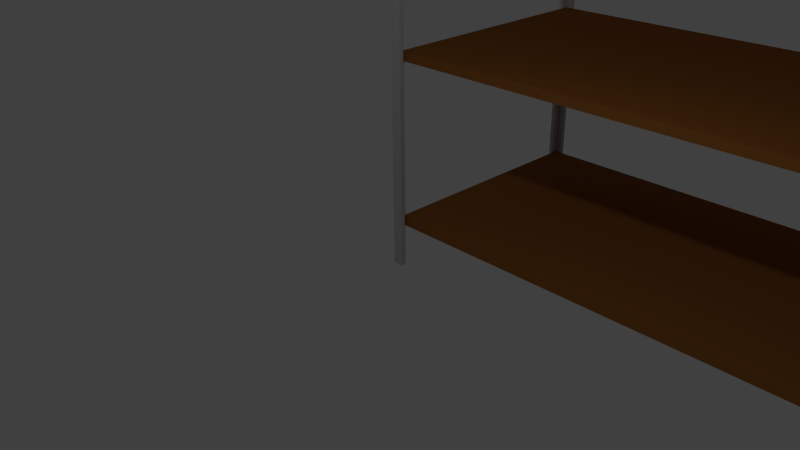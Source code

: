 # Source: shelves.blend  (saved by Blender 2.75.0; exported with 4.5.12 LTS)
import bpy
from mathutils import Matrix  # noqa: F401  (used for matrix-valued properties, if any)

bpy.ops.wm.read_factory_settings(use_empty=True)
scene = bpy.context.scene
scene.name = 'Scene'

# ---- collections
col_collection_1 = bpy.data.collections.new('Collection 1'); scene.collection.children.link(col_collection_1)

# ---- materials (node trees are filled in below, after node groups)
mat_material = bpy.data.materials.new('Material')
mat_material.alpha_threshold = 0.0
mat_material.use_transparent_shadow = False
mat_material.diffuse_color = (0.5173, 0.5173, 0.5173, 1.0)
mat_material.roughness = 0.5
mat_material.specular_intensity = 0.6324
mat_material.line_color = (0.0, 0.0, 0.0, 1.0)
mat_material_001 = bpy.data.materials.new('Material.001')
mat_material_001.alpha_threshold = 0.0
mat_material_001.use_transparent_shadow = False
mat_material_001.diffuse_color = (0.2957, 0.1113, 0.02588, 1.0)
mat_material_001.roughness = 0.5
mat_material_001.specular_intensity = 0.0

# ---- material node trees

# ---- world
world_world = bpy.data.worlds.new('World'); scene.world = world_world
world_world.color = (0.05088, 0.05088, 0.05088)
world_world.use_sun_shadow = False
world_world.sun_shadow_jitter_overblur = 0.0
world_world.cycles.sampling_method = 'MANUAL'
world_world.cycles.sample_map_resolution = 256

# ---- cameras
cam_camera = bpy.data.cameras.new('Camera')
cam_camera.clip_end = 100.0
cam_camera.lens = 35.0
cam_camera.sensor_width = 32.0
cam_camera.sensor_height = 18.0
cam_camera.ortho_scale = 7.314
cam_camera.dof.focus_distance = 0.0
cam_camera.dof.aperture_fstop = 128.0

# ---- lights
light_lamp = bpy.data.lights.new('Lamp', 'POINT')
light_lamp.transmission_factor = 0.0
light_lamp.cutoff_distance = 30.0
light_lamp.energy = 100.0
light_lamp.shadow_buffer_clip_start = 1.001
light_lamp.shadow_soft_size = 0.1
light_lamp.shadow_maximum_resolution = 0.006
light_lamp.use_absolute_resolution = True
light_lamp.cycles.use_multiple_importance_sampling = False

# ---- meshes
me_cube_007 = bpy.data.meshes.new('Cube.007')
me_cube_007.from_pydata([(-1.0, -1.0, -1.0), (-1.0, -1.0, 1.0), (-1.0, 1.0, -1.0), (-1.0, 1.0, 1.0), (1.0, -1.0, -1.0), (1.0, -1.0, 1.0), (1.0, 1.0, -1.0), (1.0, 1.0, 1.0), (-1.0, -1.0, -35.25), (-1.0, -1.0, -33.25), (-1.0, 1.0, -35.25), (-1.0, 1.0, -33.25), (1.0, -1.0, -35.25), (1.0, -1.0, -33.25), (1.0, 1.0, -35.25), (1.0, 1.0, -33.25), (-1.0, -1.0, -74.24), (-1.0, -1.0, -72.24), (-1.0, 1.0, -74.24), (-1.0, 1.0, -72.24), (1.0, -1.0, -74.24), (1.0, -1.0, -72.24), (1.0, 1.0, -74.24), (1.0, 1.0, -72.24), (-1.0, -1.0, -112.2), (-1.0, -1.0, -110.2), (-1.0, 1.0, -112.2), (-1.0, 1.0, -110.2), (1.0, -1.0, -112.2), (1.0, -1.0, -110.2), (1.0, 1.0, -112.2), (1.0, 1.0, -110.2), (0.98, 1.053, -121.7), (1.014, 1.053, -121.7), (1.014, 0.9567, -121.7), (0.98, 1.053, 1.458), (1.014, 1.053, 1.458), (1.014, 0.9567, 1.458), (0.98, 1.017, -121.7), (1.014, 1.017, -121.7), (0.98, 1.017, 1.458), (1.014, 1.017, 1.458), (1.002, 0.9567, -121.7), (1.002, 1.053, -121.7), (1.002, 0.9567, 1.458), (1.002, 1.053, 1.458), (1.002, 1.017, 1.458), (1.002, 1.017, -121.7), (-1.012, 0.9419, -121.7), (-1.012, 1.042, -121.7), (-0.9799, 1.042, -121.7), (-1.012, 0.9419, 1.458), (-1.012, 1.042, 1.458), (-0.9799, 1.042, 1.458), (-1.0, 0.9419, -121.7), (-1.0, 1.042, -121.7), (-1.0, 0.9419, 1.458), (-1.0, 1.042, 1.458), (-0.9799, 1.007, -121.7), (-1.012, 1.007, -121.7), (-0.9799, 1.007, 1.458), (-1.012, 1.007, 1.458), (-1.0, 1.007, 1.458), (-1.0, 1.007, -121.7), (1.007, -0.962, -121.7), (1.007, -1.062, -121.7), (0.9749, -1.062, -121.7), (1.007, -0.962, 1.458), (1.007, -1.062, 1.458), (0.9749, -1.062, 1.458), (0.9952, -0.962, -121.7), (0.9952, -1.062, -121.7), (0.9952, -0.962, 1.458), (0.9952, -1.062, 1.458), (0.9749, -1.027, -121.7), (1.007, -1.027, -121.7), (0.9749, -1.027, 1.458), (1.007, -1.027, 1.458), (0.9952, -1.027, 1.458), (0.9952, -1.027, -121.7), (-0.9783, -1.063, -121.7), (-1.012, -1.063, -121.7), (-1.012, -0.9667, -121.7), (-0.9783, -1.063, 1.458), (-1.012, -1.063, 1.458), (-1.012, -0.9667, 1.458), (-0.9783, -1.027, -121.7), (-1.012, -1.027, -121.7), (-0.9783, -1.027, 1.458), (-1.012, -1.027, 1.458), (-1.0, -0.9667, -121.7), (-1.0, -1.063, -121.7), (-1.0, -0.9667, 1.458), (-1.0, -1.063, 1.458), (-1.0, -1.027, 1.458), (-1.0, -1.027, -121.7)], [], [(1, 3, 2, 0), (3, 7, 6, 2), (7, 5, 4, 6), (5, 1, 0, 4), (0, 2, 6, 4), (5, 7, 3, 1), (9, 11, 10, 8), (11, 15, 14, 10), (15, 13, 12, 14), (13, 9, 8, 12), (8, 10, 14, 12), (13, 15, 11, 9), (17, 19, 18, 16), (19, 23, 22, 18), (23, 21, 20, 22), (21, 17, 16, 20), (16, 18, 22, 20), (21, 23, 19, 17), (25, 27, 26, 24), (27, 31, 30, 26), (31, 29, 28, 30), (29, 25, 24, 28), (24, 26, 30, 28), (29, 31, 27, 25), (47, 43, 33, 39), (46, 41, 36, 45), (38, 40, 35, 32), (43, 45, 36, 33), (39, 41, 37, 34), (44, 42, 34, 37), (33, 36, 41, 39), (44, 37, 41, 46), (42, 47, 39, 34), (46, 47, 42, 44), (38, 47, 46, 40), (32, 35, 45, 43), (40, 46, 45, 35), (38, 32, 43, 47), (63, 59, 49, 55), (62, 57, 52, 61), (54, 56, 51, 48), (59, 61, 52, 49), (55, 57, 53, 50), (60, 58, 50, 53), (49, 52, 57, 55), (60, 53, 57, 62), (58, 63, 55, 50), (62, 63, 58, 60), (54, 63, 62, 56), (48, 51, 61, 59), (56, 62, 61, 51), (54, 48, 59, 63), (79, 75, 65, 71), (78, 73, 68, 77), (70, 72, 67, 64), (75, 77, 68, 65), (71, 73, 69, 66), (76, 74, 66, 69), (65, 68, 73, 71), (76, 69, 73, 78), (74, 79, 71, 66), (78, 79, 74, 76), (70, 79, 78, 72), (64, 67, 77, 75), (72, 78, 77, 67), (70, 64, 75, 79), (95, 91, 81, 87), (94, 89, 84, 93), (86, 88, 83, 80), (91, 93, 84, 81), (87, 89, 85, 82), (92, 90, 82, 85), (81, 84, 89, 87), (92, 85, 89, 94), (90, 95, 87, 82), (94, 95, 90, 92), (86, 95, 94, 88), (80, 83, 93, 91), (88, 94, 93, 83), (86, 80, 91, 95)])
me_cube_007.polygons.foreach_set('material_index', [1, 1, 1, 1, 1, 1, 1, 1, 1, 1, 1, 1, 1, 1, 1, 1, 1, 1, 1, 1, 1, 1, 1, 1, 0, 0, 0, 0, 0, 0, 0, 0, 0, 0, 0, 0, 0, 0, 0, 0, 0, 0, 0, 0, 0, 0, 0, 0, 0, 0, 0, 0, 0, 0, 0, 0, 0, 0, 0, 0, 0, 0, 0, 0, 0, 0, 0, 0, 0, 0, 0, 0, 0, 0, 0, 0, 0, 0, 0, 0])
me_cube_007.materials.append(mat_material)
me_cube_007.materials.append(mat_material_001)
me_cube_007.use_remesh_preserve_volume = False
me_cube_007.use_remesh_preserve_attributes = False
me_cube_007.use_mirror_vertex_groups = False
me_cube_007.update()

# ---- objects
ob_cube_007 = bpy.data.objects.new('Cube.007', me_cube_007)
ob_lamp = bpy.data.objects.new('Lamp', light_lamp)
ob_camera = bpy.data.objects.new('Camera', cam_camera)

# ---- transforms, parenting, visibility, modifiers, constraints
ob_cube_007.location = (4.471, 1.547, 6.621)
ob_cube_007.scale = (3.969, 1.507, 0.05368)
ob_cube_007.lineart.crease_threshold = 0.0
ob_lamp.location = (4.076, -3.209, 5.904)
ob_lamp.rotation_euler = (0.6503, 0.05522, 1.866)
ob_lamp.lock_rotations_4d = False
ob_lamp.empty_display_type = 'ARROWS'
ob_lamp.color = (0.0, 0.0, 0.0, 0.0)
ob_lamp.lineart.crease_threshold = 0.0
ob_camera.location = (7.481, -6.508, 5.344)
ob_camera.rotation_euler = (1.109, 0.01082, 0.8149)
ob_camera.lock_rotations_4d = False
ob_camera.empty_display_type = 'ARROWS'
ob_camera.color = (0.0, 0.0, 0.0, 0.0)
ob_camera.display_type = 'WIRE'
ob_camera.lineart.crease_threshold = 0.0

# ---- collection membership
col_collection_1.objects.link(ob_cube_007)
col_collection_1.objects.link(ob_lamp)
col_collection_1.objects.link(ob_camera)

# ---- scene / render settings (as saved in the file)
scene.camera = ob_camera
scene.frame_start = 1; scene.frame_end = 250; scene.frame_set(1)
scene.render.engine = 'BLENDER_EEVEE_NEXT'
scene.render.resolution_percentage = 50
scene.render.dither_intensity = 0.0
scene.cycles.use_denoising = False
scene.cycles.samples = 10
scene.cycles.sampling_pattern = 'TABULATED_SOBOL'
scene.cycles.light_sampling_threshold = 0.0
scene.cycles.use_adaptive_sampling = False
scene.cycles.use_light_tree = False
scene.cycles.blur_glossy = 0.0
scene.cycles.pixel_filter_type = 'GAUSSIAN'
scene.cycles.sample_clamp_indirect = 0.0
scene.view_settings.view_transform = 'Standard'
bpy.context.view_layer.update()
